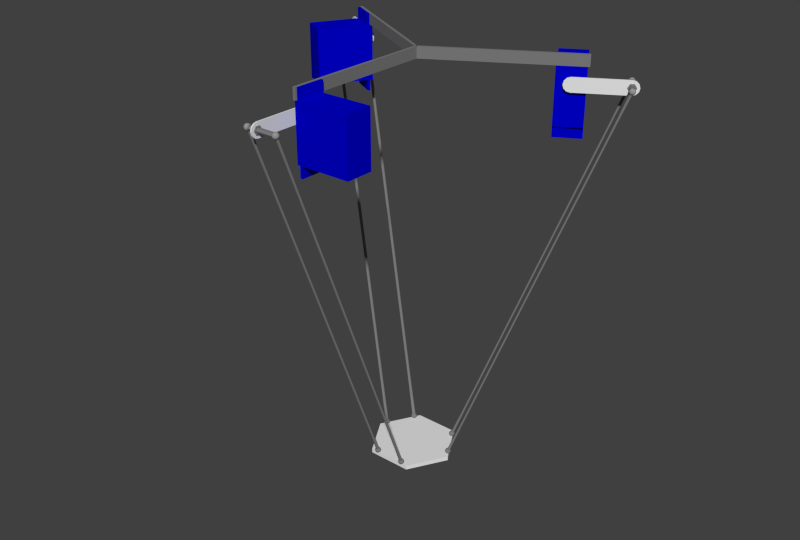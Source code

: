 # Source: DeltaRobotPOST_SimpleDeltaAnimation.blend  (saved by Blender 2.93.21; exported with 4.5.12 LTS)
import bpy
from mathutils import Matrix  # noqa: F401  (used for matrix-valued properties, if any)

bpy.ops.wm.read_factory_settings(use_empty=True)
scene = bpy.context.scene
scene.name = 'Scene'

# ---- collections
col_collection_1 = bpy.data.collections.new('Collection 1'); scene.collection.children.link(col_collection_1)
col_collection_2 = bpy.data.collections.new('Collection 2'); scene.collection.children.link(col_collection_2)

# ---- materials (node trees are filled in below, after node groups)
mat_metala = bpy.data.materials.new('metalA')
mat_metala.alpha_threshold = 0.0
mat_metala.use_transparent_shadow = False
mat_metala.diffuse_color = (0.2, 0.2, 0.2, 1.0)
mat_metala.roughness = 0.5
mat_metala.line_color = (0.0, 0.0, 0.0, 1.0)
mat_plastic = bpy.data.materials.new('plastic')
mat_plastic.alpha_threshold = 0.0
mat_plastic.use_transparent_shadow = False
mat_plastic.roughness = 0.5
mat_plastic.line_color = (0.0, 0.0, 0.0, 1.0)
mat_metalb = bpy.data.materials.new('metalB')
mat_metalb.alpha_threshold = 0.0
mat_metalb.use_transparent_shadow = False
mat_metalb.diffuse_color = (0.3, 0.3, 0.3, 1.0)
mat_metalb.roughness = 0.5
mat_metalb.line_color = (0.0, 0.0, 0.0, 1.0)
mat_servo_body = bpy.data.materials.new('servo_body')
mat_servo_body.alpha_threshold = 0.0
mat_servo_body.use_transparent_shadow = False
mat_servo_body.diffuse_color = (0.0, 0.0, 0.6, 1.0)
mat_servo_body.roughness = 0.5
mat_servo_body.line_color = (0.0, 0.0, 0.0, 1.0)

# ---- material node trees

# ---- world
world_world = bpy.data.worlds.new('World'); scene.world = world_world
world_world.color = (0.05088, 0.05088, 0.05088)
world_world.use_sun_shadow = False
world_world.sun_shadow_jitter_overblur = 0.0
world_world.cycles.sampling_method = 'MANUAL'
world_world.cycles.sample_map_resolution = 256

# ---- meshes
me_mesh_003 = bpy.data.meshes.new('Mesh.003')
me_mesh_003.from_pydata([(-0.5727, -5.089e-07, 0.15), (-0.4385, -4.987e-07, 0.06708), (-0.5312, 0.1276, 0.06708), (-0.6812, 0.07886, 0.06708), (-0.6812, -0.07886, 0.06708), (-0.5312, -0.1276, 0.06708), (-0.4641, 0.07886, -0.06708), (-0.6141, 0.1276, -0.06708), (-0.7069, -5.19e-07, -0.06708), (-0.6141, -0.1276, -0.06708), (-0.4641, -0.07886, -0.06708), (-0.5727, -5.089e-07, -0.15), (0.5589, -4.234e-07, 0.15), (0.693, -4.133e-07, 0.06708), (0.6003, 0.1276, 0.06708), (0.4503, 0.07886, 0.06708), (0.4503, -0.07886, 0.06708), (0.6003, -0.1276, 0.06708), (0.6674, 0.07886, -0.06708), (0.5174, 0.1276, -0.06708), (0.4247, -4.336e-07, -0.06708), (0.5174, -0.1276, -0.06708), (0.6674, -0.07886, -0.06708), (0.5589, -4.234e-07, -0.15), (-0.4804, 5.413, -14.21), (-0.507, 5.477, -14.19), (-0.5865, 5.495, -14.19), (-0.6396, 5.451, -14.21), (-0.613, 5.388, -14.23), (-0.5335, 5.369, -14.22), (-0.4928, 4.994, -13.06), (-0.5248, 5.033, -13.05), (-0.592, 5.035, -13.05), (-0.6272, 4.996, -13.06), (-0.5952, 4.957, -13.08), (-0.528, 4.956, -13.08), (-0.4928, 4.551, -11.91), (-0.5248, 4.591, -11.89), (-0.592, 4.592, -11.89), (-0.6272, 4.554, -11.91), (-0.5952, 4.514, -11.92), (-0.528, 4.513, -11.92), (-0.4928, 4.104, -10.74), (-0.5248, 4.144, -10.72), (-0.592, 4.145, -10.72), (-0.6272, 4.107, -10.74), (-0.5952, 4.067, -10.75), (-0.528, 4.066, -10.75), (-0.4928, 3.653, -9.558), (-0.5248, 3.693, -9.542), (-0.592, 3.694, -9.542), (-0.6272, 3.656, -9.557), (-0.5952, 3.616, -9.572), (-0.528, 3.615, -9.572), (-0.4928, 3.199, -8.37), (-0.5248, 3.238, -8.355), (-0.592, 3.24, -8.354), (-0.6272, 3.202, -8.369), (-0.5952, 3.162, -8.384), (-0.528, 3.161, -8.385), (-0.4928, 2.743, -7.176), (-0.5248, 2.782, -7.161), (-0.592, 2.783, -7.161), (-0.6272, 2.745, -7.175), (-0.5952, 2.706, -7.19), (-0.528, 2.704, -7.191), (-0.4928, 2.285, -5.979), (-0.5248, 2.324, -5.964), (-0.592, 2.325, -5.963), (-0.6272, 2.287, -5.978), (-0.5952, 2.248, -5.993), (-0.528, 2.246, -5.993), (-0.4928, 1.826, -4.779), (-0.5248, 1.865, -4.764), (-0.592, 1.867, -4.763), (-0.6272, 1.828, -4.778), (-0.5952, 1.789, -4.793), (-0.528, 1.788, -4.794), (-0.4928, 1.367, -3.579), (-0.5248, 1.407, -3.564), (-0.592, 1.408, -3.564), (-0.6272, 1.37, -3.578), (-0.5952, 1.33, -3.593), (-0.528, 1.329, -3.594), (-0.4928, 0.9093, -2.382), (-0.5248, 0.9487, -2.367), (-0.592, 0.9499, -2.366), (-0.6272, 0.9118, -2.381), (-0.5952, 0.8723, -2.396), (-0.528, 0.8711, -2.396), (-0.4928, 0.4528, -1.188), (-0.5248, 0.4923, -1.173), (-0.592, 0.4935, -1.173), (-0.6272, 0.4554, -1.187), (-0.5952, 0.4159, -1.202), (-0.528, 0.4147, -1.203), (-0.4797, 0.01521, -0.001555), (-0.5292, 0.06235, 0.01662), (-0.6095, 0.04715, 0.01818), (-0.6403, -0.01521, 0.001555), (-0.5908, -0.06235, -0.01662), (-0.5105, -0.04715, -0.01818), (0.4797, 0.01521, -0.001555), (0.5292, 0.06235, 0.01662), (0.6095, 0.04715, 0.01818), (0.6403, -0.01521, 0.001555), (0.5908, -0.06235, -0.01662), (0.5105, -0.04715, -0.01818), (0.4928, 0.4528, -1.188), (0.5248, 0.4923, -1.173), (0.592, 0.4935, -1.173), (0.6272, 0.4554, -1.187), (0.5952, 0.4159, -1.202), (0.528, 0.4147, -1.203), (0.4928, 0.9093, -2.382), (0.5248, 0.9487, -2.367), (0.592, 0.9499, -2.366), (0.6272, 0.9118, -2.381), (0.5952, 0.8723, -2.396), (0.528, 0.8711, -2.396), (0.4928, 1.367, -3.579), (0.5248, 1.407, -3.564), (0.592, 1.408, -3.564), (0.6272, 1.37, -3.578), (0.5952, 1.33, -3.593), (0.528, 1.329, -3.594), (0.4928, 1.826, -4.779), (0.5248, 1.865, -4.764), (0.592, 1.867, -4.763), (0.6272, 1.828, -4.778), (0.5952, 1.789, -4.793), (0.528, 1.788, -4.794), (0.4928, 2.285, -5.979), (0.5248, 2.324, -5.964), (0.592, 2.325, -5.963), (0.6272, 2.287, -5.978), (0.5952, 2.248, -5.993), (0.528, 2.246, -5.993), (0.4928, 2.743, -7.176), (0.5248, 2.782, -7.161), (0.592, 2.783, -7.161), (0.6272, 2.745, -7.175), (0.5952, 2.706, -7.19), (0.528, 2.704, -7.191), (0.4928, 3.199, -8.37), (0.5248, 3.238, -8.355), (0.592, 3.24, -8.354), (0.6272, 3.202, -8.369), (0.5952, 3.162, -8.384), (0.528, 3.161, -8.385), (0.4928, 3.653, -9.558), (0.5248, 3.693, -9.542), (0.592, 3.694, -9.542), (0.6272, 3.656, -9.557), (0.5952, 3.616, -9.572), (0.528, 3.615, -9.572), (0.4928, 4.104, -10.74), (0.5248, 4.144, -10.72), (0.592, 4.145, -10.72), (0.6272, 4.107, -10.74), (0.5952, 4.067, -10.75), (0.528, 4.066, -10.75), (0.4928, 4.551, -11.91), (0.5248, 4.591, -11.89), (0.592, 4.592, -11.89), (0.6272, 4.554, -11.91), (0.5952, 4.514, -11.92), (0.528, 4.513, -11.92), (0.4928, 4.994, -13.06), (0.5248, 5.033, -13.05), (0.592, 5.035, -13.05), (0.6272, 4.996, -13.06), (0.5952, 4.957, -13.08), (0.528, 4.956, -13.08), (0.4804, 5.413, -14.21), (0.507, 5.477, -14.19), (0.5865, 5.495, -14.19), (0.6396, 5.451, -14.21), (0.613, 5.388, -14.23), (0.5335, 5.369, -14.22), (-0.56, 5.432, -14.06), (-0.4258, 5.432, -14.14), (-0.5185, 5.56, -14.14), (-0.6685, 5.511, -14.14), (-0.6685, 5.353, -14.14), (-0.5185, 5.305, -14.14), (-0.4515, 5.511, -14.27), (-0.6015, 5.56, -14.27), (-0.6942, 5.432, -14.27), (-0.6015, 5.305, -14.27), (-0.4515, 5.353, -14.27), (-0.56, 5.432, -14.36), (0.56, 5.432, -14.36), (0.6685, 5.353, -14.27), (0.5185, 5.305, -14.27), (0.4258, 5.432, -14.27), (0.5185, 5.56, -14.27), (0.6685, 5.511, -14.27), (0.6015, 5.305, -14.14), (0.4515, 5.353, -14.14), (0.4515, 5.511, -14.14), (0.6015, 5.56, -14.14), (0.6942, 5.432, -14.14), (0.56, 5.432, -14.06)], [], [(1, 2, 0), (2, 3, 0), (3, 4, 0), (4, 5, 0), (5, 1, 0), (6, 2, 1), (7, 3, 2), (8, 4, 3), (9, 5, 4), (10, 1, 5), (6, 7, 2), (7, 8, 3), (8, 9, 4), (9, 10, 5), (10, 6, 1), (11, 7, 6), (11, 8, 7), (11, 9, 8), (10, 11, 6), (11, 10, 9), (13, 14, 12), (14, 15, 12), (15, 16, 12), (16, 17, 12), (17, 13, 12), (18, 14, 13), (19, 15, 14), (20, 16, 15), (21, 17, 16), (22, 13, 17), (18, 19, 14), (19, 20, 15), (20, 21, 16), (21, 22, 17), (22, 18, 13), (23, 19, 18), (23, 20, 19), (23, 21, 20), (22, 23, 18), (23, 22, 21), (24, 30, 35, 29), (25, 31, 30, 24), (26, 32, 31, 25), (27, 33, 32, 26), (28, 34, 33, 27), (29, 35, 34, 28), (30, 36, 41, 35), (31, 37, 36, 30), (32, 38, 37, 31), (33, 39, 38, 32), (34, 40, 39, 33), (35, 41, 40, 34), (36, 42, 47, 41), (37, 43, 42, 36), (38, 44, 43, 37), (39, 45, 44, 38), (40, 46, 45, 39), (41, 47, 46, 40), (42, 48, 53, 47), (43, 49, 48, 42), (44, 50, 49, 43), (45, 51, 50, 44), (46, 52, 51, 45), (47, 53, 52, 46), (48, 54, 59, 53), (49, 55, 54, 48), (50, 56, 55, 49), (51, 57, 56, 50), (52, 58, 57, 51), (53, 59, 58, 52), (54, 60, 65, 59), (55, 61, 60, 54), (56, 62, 61, 55), (57, 63, 62, 56), (58, 64, 63, 57), (59, 65, 64, 58), (60, 66, 71, 65), (61, 67, 66, 60), (62, 68, 67, 61), (63, 69, 68, 62), (64, 70, 69, 63), (65, 71, 70, 64), (66, 72, 77, 71), (67, 73, 72, 66), (68, 74, 73, 67), (69, 75, 74, 68), (70, 76, 75, 69), (71, 77, 76, 70), (72, 78, 83, 77), (73, 79, 78, 72), (74, 80, 79, 73), (75, 81, 80, 74), (76, 82, 81, 75), (77, 83, 82, 76), (78, 84, 89, 83), (79, 85, 84, 78), (80, 86, 85, 79), (81, 87, 86, 80), (82, 88, 87, 81), (83, 89, 88, 82), (84, 90, 95, 89), (85, 91, 90, 84), (86, 92, 91, 85), (87, 93, 92, 86), (88, 94, 93, 87), (89, 95, 94, 88), (90, 96, 101, 95), (91, 97, 96, 90), (92, 98, 97, 91), (93, 99, 98, 92), (94, 100, 99, 93), (95, 101, 100, 94), (102, 108, 113, 107), (103, 109, 108, 102), (104, 110, 109, 103), (105, 111, 110, 104), (106, 112, 111, 105), (107, 113, 112, 106), (108, 114, 119, 113), (109, 115, 114, 108), (110, 116, 115, 109), (111, 117, 116, 110), (112, 118, 117, 111), (113, 119, 118, 112), (114, 120, 125, 119), (115, 121, 120, 114), (116, 122, 121, 115), (117, 123, 122, 116), (118, 124, 123, 117), (119, 125, 124, 118), (120, 126, 131, 125), (121, 127, 126, 120), (122, 128, 127, 121), (123, 129, 128, 122), (124, 130, 129, 123), (125, 131, 130, 124), (126, 132, 137, 131), (127, 133, 132, 126), (128, 134, 133, 127), (129, 135, 134, 128), (130, 136, 135, 129), (131, 137, 136, 130), (132, 138, 143, 137), (133, 139, 138, 132), (134, 140, 139, 133), (135, 141, 140, 134), (136, 142, 141, 135), (137, 143, 142, 136), (138, 144, 149, 143), (139, 145, 144, 138), (140, 146, 145, 139), (141, 147, 146, 140), (142, 148, 147, 141), (143, 149, 148, 142), (144, 150, 155, 149), (145, 151, 150, 144), (146, 152, 151, 145), (147, 153, 152, 146), (148, 154, 153, 147), (149, 155, 154, 148), (150, 156, 161, 155), (151, 157, 156, 150), (152, 158, 157, 151), (153, 159, 158, 152), (154, 160, 159, 153), (155, 161, 160, 154), (156, 162, 167, 161), (157, 163, 162, 156), (158, 164, 163, 157), (159, 165, 164, 158), (160, 166, 165, 159), (161, 167, 166, 160), (162, 168, 173, 167), (163, 169, 168, 162), (164, 170, 169, 163), (165, 171, 170, 164), (166, 172, 171, 165), (167, 173, 172, 166), (168, 174, 179, 173), (169, 175, 174, 168), (170, 176, 175, 169), (171, 177, 176, 170), (172, 178, 177, 171), (173, 179, 178, 172), (181, 182, 180), (182, 183, 180), (183, 184, 180), (184, 185, 180), (185, 181, 180), (186, 182, 181), (187, 183, 182), (188, 184, 183), (189, 185, 184), (190, 181, 185), (186, 187, 182), (187, 188, 183), (188, 189, 184), (189, 190, 185), (190, 186, 181), (191, 187, 186), (191, 188, 187), (191, 189, 188), (190, 191, 186), (191, 190, 189), (192, 193, 194), (193, 192, 197), (192, 194, 195), (192, 195, 196), (192, 196, 197), (193, 197, 202), (194, 193, 198), (195, 194, 199), (196, 195, 200), (197, 196, 201), (193, 202, 198), (194, 198, 199), (195, 199, 200), (196, 200, 201), (197, 201, 202), (198, 202, 203), (199, 198, 203), (200, 199, 203), (201, 200, 203), (202, 201, 203)])
me_mesh_003.polygons.foreach_set('material_index', [2, 2, 2, 2, 2, 2, 2, 2, 2, 2, 2, 2, 2, 2, 2, 2, 2, 2, 2, 2, 2, 2, 2, 2, 2, 2, 2, 2, 2, 2, 2, 2, 2, 2, 2, 2, 2, 2, 2, 2, 0, 0, 0, 0, 0, 0, 0, 0, 0, 0, 0, 0, 0, 0, 0, 0, 0, 0, 0, 0, 0, 0, 0, 0, 0, 0, 0, 0, 0, 0, 0, 0, 0, 0, 0, 0, 0, 0, 0, 0, 0, 0, 0, 0, 0, 0, 0, 0, 0, 0, 0, 0, 0, 0, 0, 0, 0, 0, 0, 0, 0, 0, 0, 0, 0, 0, 0, 0, 0, 0, 0, 0, 0, 0, 0, 0, 0, 0, 0, 0, 0, 0, 0, 0, 0, 0, 0, 0, 0, 0, 0, 0, 0, 0, 0, 0, 0, 0, 0, 0, 0, 0, 0, 0, 0, 0, 0, 0, 0, 0, 0, 0, 0, 0, 0, 0, 0, 0, 0, 0, 0, 0, 0, 0, 0, 0, 0, 0, 0, 0, 0, 0, 0, 0, 0, 0, 0, 0, 0, 0, 0, 0, 0, 0, 0, 0, 0, 0, 0, 0, 0, 0, 0, 0, 0, 0, 0, 0, 0, 0, 0, 0, 0, 0, 0, 0, 0, 0, 0, 0, 0, 0, 0, 0, 0, 0, 0, 0, 0, 0, 0, 0, 0, 0])
me_mesh_003.materials.append(mat_metala)
me_mesh_003.materials.append(mat_plastic)
me_mesh_003.materials.append(mat_metalb)
me_mesh_003.use_remesh_preserve_volume = False
me_mesh_003.use_remesh_preserve_attributes = False
me_mesh_003.use_mirror_vertex_groups = False
me_mesh_003.update()
me_mesh_002 = bpy.data.meshes.new('Mesh.002')
me_mesh_002.from_pydata([(-0.5727, -5.089e-07, 0.15), (-0.4385, -4.987e-07, 0.06708), (-0.5312, 0.1276, 0.06708), (-0.6812, 0.07886, 0.06708), (-0.6812, -0.07886, 0.06708), (-0.5312, -0.1276, 0.06708), (-0.4641, 0.07886, -0.06708), (-0.6141, 0.1276, -0.06708), (-0.7069, -5.19e-07, -0.06708), (-0.6141, -0.1276, -0.06708), (-0.4641, -0.07886, -0.06708), (-0.5727, -5.089e-07, -0.15), (0.5589, -4.234e-07, 0.15), (0.693, -4.133e-07, 0.06708), (0.6003, 0.1276, 0.06708), (0.4503, 0.07886, 0.06708), (0.4503, -0.07886, 0.06708), (0.6003, -0.1276, 0.06708), (0.6674, 0.07886, -0.06708), (0.5174, 0.1276, -0.06708), (0.4247, -4.336e-07, -0.06708), (0.5174, -0.1276, -0.06708), (0.6674, -0.07886, -0.06708), (0.5589, -4.234e-07, -0.15), (-0.4804, 5.413, -14.21), (-0.507, 5.477, -14.19), (-0.5865, 5.495, -14.19), (-0.6396, 5.451, -14.21), (-0.613, 5.388, -14.23), (-0.5335, 5.369, -14.22), (-0.4928, 4.994, -13.06), (-0.5248, 5.033, -13.05), (-0.592, 5.035, -13.05), (-0.6272, 4.996, -13.06), (-0.5952, 4.957, -13.08), (-0.528, 4.956, -13.08), (-0.4928, 4.551, -11.91), (-0.5248, 4.591, -11.89), (-0.592, 4.592, -11.89), (-0.6272, 4.554, -11.91), (-0.5952, 4.514, -11.92), (-0.528, 4.513, -11.92), (-0.4928, 4.104, -10.74), (-0.5248, 4.144, -10.72), (-0.592, 4.145, -10.72), (-0.6272, 4.107, -10.74), (-0.5952, 4.067, -10.75), (-0.528, 4.066, -10.75), (-0.4928, 3.653, -9.558), (-0.5248, 3.693, -9.542), (-0.592, 3.694, -9.542), (-0.6272, 3.656, -9.557), (-0.5952, 3.616, -9.572), (-0.528, 3.615, -9.572), (-0.4928, 3.199, -8.37), (-0.5248, 3.238, -8.355), (-0.592, 3.24, -8.354), (-0.6272, 3.202, -8.369), (-0.5952, 3.162, -8.384), (-0.528, 3.161, -8.385), (-0.4928, 2.743, -7.176), (-0.5248, 2.782, -7.161), (-0.592, 2.783, -7.161), (-0.6272, 2.745, -7.175), (-0.5952, 2.706, -7.19), (-0.528, 2.704, -7.191), (-0.4928, 2.285, -5.979), (-0.5248, 2.324, -5.964), (-0.592, 2.325, -5.963), (-0.6272, 2.287, -5.978), (-0.5952, 2.248, -5.993), (-0.528, 2.246, -5.993), (-0.4928, 1.826, -4.779), (-0.5248, 1.865, -4.764), (-0.592, 1.867, -4.763), (-0.6272, 1.828, -4.778), (-0.5952, 1.789, -4.793), (-0.528, 1.788, -4.794), (-0.4928, 1.367, -3.579), (-0.5248, 1.407, -3.564), (-0.592, 1.408, -3.564), (-0.6272, 1.37, -3.578), (-0.5952, 1.33, -3.593), (-0.528, 1.329, -3.594), (-0.4928, 0.9093, -2.382), (-0.5248, 0.9487, -2.367), (-0.592, 0.9499, -2.366), (-0.6272, 0.9118, -2.381), (-0.5952, 0.8723, -2.396), (-0.528, 0.8711, -2.396), (-0.4928, 0.4528, -1.188), (-0.5248, 0.4923, -1.173), (-0.592, 0.4935, -1.173), (-0.6272, 0.4554, -1.187), (-0.5952, 0.4159, -1.202), (-0.528, 0.4147, -1.203), (-0.4797, 0.01521, -0.001555), (-0.5292, 0.06235, 0.01662), (-0.6095, 0.04715, 0.01818), (-0.6403, -0.01521, 0.001555), (-0.5908, -0.06235, -0.01662), (-0.5105, -0.04715, -0.01818), (0.4797, 0.01521, -0.001555), (0.5292, 0.06235, 0.01662), (0.6095, 0.04715, 0.01818), (0.6403, -0.01521, 0.001555), (0.5908, -0.06235, -0.01662), (0.5105, -0.04715, -0.01818), (0.4928, 0.4528, -1.188), (0.5248, 0.4923, -1.173), (0.592, 0.4935, -1.173), (0.6272, 0.4554, -1.187), (0.5952, 0.4159, -1.202), (0.528, 0.4147, -1.203), (0.4928, 0.9093, -2.382), (0.5248, 0.9487, -2.367), (0.592, 0.9499, -2.366), (0.6272, 0.9118, -2.381), (0.5952, 0.8723, -2.396), (0.528, 0.8711, -2.396), (0.4928, 1.367, -3.579), (0.5248, 1.407, -3.564), (0.592, 1.408, -3.564), (0.6272, 1.37, -3.578), (0.5952, 1.33, -3.593), (0.528, 1.329, -3.594), (0.4928, 1.826, -4.779), (0.5248, 1.865, -4.764), (0.592, 1.867, -4.763), (0.6272, 1.828, -4.778), (0.5952, 1.789, -4.793), (0.528, 1.788, -4.794), (0.4928, 2.285, -5.979), (0.5248, 2.324, -5.964), (0.592, 2.325, -5.963), (0.6272, 2.287, -5.978), (0.5952, 2.248, -5.993), (0.528, 2.246, -5.993), (0.4928, 2.743, -7.176), (0.5248, 2.782, -7.161), (0.592, 2.783, -7.161), (0.6272, 2.745, -7.175), (0.5952, 2.706, -7.19), (0.528, 2.704, -7.191), (0.4928, 3.199, -8.37), (0.5248, 3.238, -8.355), (0.592, 3.24, -8.354), (0.6272, 3.202, -8.369), (0.5952, 3.162, -8.384), (0.528, 3.161, -8.385), (0.4928, 3.653, -9.558), (0.5248, 3.693, -9.542), (0.592, 3.694, -9.542), (0.6272, 3.656, -9.557), (0.5952, 3.616, -9.572), (0.528, 3.615, -9.572), (0.4928, 4.104, -10.74), (0.5248, 4.144, -10.72), (0.592, 4.145, -10.72), (0.6272, 4.107, -10.74), (0.5952, 4.067, -10.75), (0.528, 4.066, -10.75), (0.4928, 4.551, -11.91), (0.5248, 4.591, -11.89), (0.592, 4.592, -11.89), (0.6272, 4.554, -11.91), (0.5952, 4.514, -11.92), (0.528, 4.513, -11.92), (0.4928, 4.994, -13.06), (0.5248, 5.033, -13.05), (0.592, 5.035, -13.05), (0.6272, 4.996, -13.06), (0.5952, 4.957, -13.08), (0.528, 4.956, -13.08), (0.4804, 5.413, -14.21), (0.507, 5.477, -14.19), (0.5865, 5.495, -14.19), (0.6396, 5.451, -14.21), (0.613, 5.388, -14.23), (0.5335, 5.369, -14.22), (-0.56, 5.432, -14.06), (-0.4258, 5.432, -14.14), (-0.5185, 5.56, -14.14), (-0.6685, 5.511, -14.14), (-0.6685, 5.353, -14.14), (-0.5185, 5.305, -14.14), (-0.4515, 5.511, -14.27), (-0.6015, 5.56, -14.27), (-0.6942, 5.432, -14.27), (-0.6015, 5.305, -14.27), (-0.4515, 5.353, -14.27), (-0.56, 5.432, -14.36), (0.56, 5.432, -14.36), (0.6685, 5.353, -14.27), (0.5185, 5.305, -14.27), (0.4258, 5.432, -14.27), (0.5185, 5.56, -14.27), (0.6685, 5.511, -14.27), (0.6015, 5.305, -14.14), (0.4515, 5.353, -14.14), (0.4515, 5.511, -14.14), (0.6015, 5.56, -14.14), (0.6942, 5.432, -14.14), (0.56, 5.432, -14.06)], [], [(1, 2, 0), (2, 3, 0), (3, 4, 0), (4, 5, 0), (5, 1, 0), (6, 2, 1), (7, 3, 2), (8, 4, 3), (9, 5, 4), (10, 1, 5), (6, 7, 2), (7, 8, 3), (8, 9, 4), (9, 10, 5), (10, 6, 1), (11, 7, 6), (11, 8, 7), (11, 9, 8), (10, 11, 6), (11, 10, 9), (13, 14, 12), (14, 15, 12), (15, 16, 12), (16, 17, 12), (17, 13, 12), (18, 14, 13), (19, 15, 14), (20, 16, 15), (21, 17, 16), (22, 13, 17), (18, 19, 14), (19, 20, 15), (20, 21, 16), (21, 22, 17), (22, 18, 13), (23, 19, 18), (23, 20, 19), (23, 21, 20), (22, 23, 18), (23, 22, 21), (24, 30, 35, 29), (25, 31, 30, 24), (26, 32, 31, 25), (27, 33, 32, 26), (28, 34, 33, 27), (29, 35, 34, 28), (30, 36, 41, 35), (31, 37, 36, 30), (32, 38, 37, 31), (33, 39, 38, 32), (34, 40, 39, 33), (35, 41, 40, 34), (36, 42, 47, 41), (37, 43, 42, 36), (38, 44, 43, 37), (39, 45, 44, 38), (40, 46, 45, 39), (41, 47, 46, 40), (42, 48, 53, 47), (43, 49, 48, 42), (44, 50, 49, 43), (45, 51, 50, 44), (46, 52, 51, 45), (47, 53, 52, 46), (48, 54, 59, 53), (49, 55, 54, 48), (50, 56, 55, 49), (51, 57, 56, 50), (52, 58, 57, 51), (53, 59, 58, 52), (54, 60, 65, 59), (55, 61, 60, 54), (56, 62, 61, 55), (57, 63, 62, 56), (58, 64, 63, 57), (59, 65, 64, 58), (60, 66, 71, 65), (61, 67, 66, 60), (62, 68, 67, 61), (63, 69, 68, 62), (64, 70, 69, 63), (65, 71, 70, 64), (66, 72, 77, 71), (67, 73, 72, 66), (68, 74, 73, 67), (69, 75, 74, 68), (70, 76, 75, 69), (71, 77, 76, 70), (72, 78, 83, 77), (73, 79, 78, 72), (74, 80, 79, 73), (75, 81, 80, 74), (76, 82, 81, 75), (77, 83, 82, 76), (78, 84, 89, 83), (79, 85, 84, 78), (80, 86, 85, 79), (81, 87, 86, 80), (82, 88, 87, 81), (83, 89, 88, 82), (84, 90, 95, 89), (85, 91, 90, 84), (86, 92, 91, 85), (87, 93, 92, 86), (88, 94, 93, 87), (89, 95, 94, 88), (90, 96, 101, 95), (91, 97, 96, 90), (92, 98, 97, 91), (93, 99, 98, 92), (94, 100, 99, 93), (95, 101, 100, 94), (102, 108, 113, 107), (103, 109, 108, 102), (104, 110, 109, 103), (105, 111, 110, 104), (106, 112, 111, 105), (107, 113, 112, 106), (108, 114, 119, 113), (109, 115, 114, 108), (110, 116, 115, 109), (111, 117, 116, 110), (112, 118, 117, 111), (113, 119, 118, 112), (114, 120, 125, 119), (115, 121, 120, 114), (116, 122, 121, 115), (117, 123, 122, 116), (118, 124, 123, 117), (119, 125, 124, 118), (120, 126, 131, 125), (121, 127, 126, 120), (122, 128, 127, 121), (123, 129, 128, 122), (124, 130, 129, 123), (125, 131, 130, 124), (126, 132, 137, 131), (127, 133, 132, 126), (128, 134, 133, 127), (129, 135, 134, 128), (130, 136, 135, 129), (131, 137, 136, 130), (132, 138, 143, 137), (133, 139, 138, 132), (134, 140, 139, 133), (135, 141, 140, 134), (136, 142, 141, 135), (137, 143, 142, 136), (138, 144, 149, 143), (139, 145, 144, 138), (140, 146, 145, 139), (141, 147, 146, 140), (142, 148, 147, 141), (143, 149, 148, 142), (144, 150, 155, 149), (145, 151, 150, 144), (146, 152, 151, 145), (147, 153, 152, 146), (148, 154, 153, 147), (149, 155, 154, 148), (150, 156, 161, 155), (151, 157, 156, 150), (152, 158, 157, 151), (153, 159, 158, 152), (154, 160, 159, 153), (155, 161, 160, 154), (156, 162, 167, 161), (157, 163, 162, 156), (158, 164, 163, 157), (159, 165, 164, 158), (160, 166, 165, 159), (161, 167, 166, 160), (162, 168, 173, 167), (163, 169, 168, 162), (164, 170, 169, 163), (165, 171, 170, 164), (166, 172, 171, 165), (167, 173, 172, 166), (168, 174, 179, 173), (169, 175, 174, 168), (170, 176, 175, 169), (171, 177, 176, 170), (172, 178, 177, 171), (173, 179, 178, 172), (181, 182, 180), (182, 183, 180), (183, 184, 180), (184, 185, 180), (185, 181, 180), (186, 182, 181), (187, 183, 182), (188, 184, 183), (189, 185, 184), (190, 181, 185), (186, 187, 182), (187, 188, 183), (188, 189, 184), (189, 190, 185), (190, 186, 181), (191, 187, 186), (191, 188, 187), (191, 189, 188), (190, 191, 186), (191, 190, 189), (192, 193, 194), (193, 192, 197), (192, 194, 195), (192, 195, 196), (192, 196, 197), (193, 197, 202), (194, 193, 198), (195, 194, 199), (196, 195, 200), (197, 196, 201), (193, 202, 198), (194, 198, 199), (195, 199, 200), (196, 200, 201), (197, 201, 202), (198, 202, 203), (199, 198, 203), (200, 199, 203), (201, 200, 203), (202, 201, 203)])
me_mesh_002.polygons.foreach_set('material_index', [2, 2, 2, 2, 2, 2, 2, 2, 2, 2, 2, 2, 2, 2, 2, 2, 2, 2, 2, 2, 2, 2, 2, 2, 2, 2, 2, 2, 2, 2, 2, 2, 2, 2, 2, 2, 2, 2, 2, 2, 0, 0, 0, 0, 0, 0, 0, 0, 0, 0, 0, 0, 0, 0, 0, 0, 0, 0, 0, 0, 0, 0, 0, 0, 0, 0, 0, 0, 0, 0, 0, 0, 0, 0, 0, 0, 0, 0, 0, 0, 0, 0, 0, 0, 0, 0, 0, 0, 0, 0, 0, 0, 0, 0, 0, 0, 0, 0, 0, 0, 0, 0, 0, 0, 0, 0, 0, 0, 0, 0, 0, 0, 0, 0, 0, 0, 0, 0, 0, 0, 0, 0, 0, 0, 0, 0, 0, 0, 0, 0, 0, 0, 0, 0, 0, 0, 0, 0, 0, 0, 0, 0, 0, 0, 0, 0, 0, 0, 0, 0, 0, 0, 0, 0, 0, 0, 0, 0, 0, 0, 0, 0, 0, 0, 0, 0, 0, 0, 0, 0, 0, 0, 0, 0, 0, 0, 0, 0, 0, 0, 0, 0, 0, 0, 0, 0, 0, 0, 0, 0, 0, 0, 0, 0, 0, 0, 0, 0, 0, 0, 0, 0, 0, 0, 0, 0, 0, 0, 0, 0, 0, 0, 0, 0, 0, 0, 0, 0, 0, 0, 0, 0, 0, 0])
me_mesh_002.materials.append(mat_metala)
me_mesh_002.materials.append(mat_plastic)
me_mesh_002.materials.append(mat_metalb)
me_mesh_002.use_remesh_preserve_volume = False
me_mesh_002.use_remesh_preserve_attributes = False
me_mesh_002.use_mirror_vertex_groups = False
me_mesh_002.update()
me_circle_006 = bpy.data.meshes.new('Circle.006')
me_circle_006.from_pydata([(7.0, -0.1, 1.584e-07), (7.3, -0.1, 0.5196), (7.9, -0.1, 0.5196), (8.2, -0.1, 1.148e-07), (7.9, -0.1, -0.5196), (7.3, -0.1, -0.5196), (7.0, 0.1, 1.79e-07), (7.3, 0.1, 0.5196), (7.9, 0.1, 0.5196), (8.2, 0.1, 1.355e-07), (7.9, 0.1, -0.5196), (7.3, 0.1, -0.5196), (7.0, -0.3, 1.584e-07), (7.3, -0.3, 0.5196), (7.9, -0.3, 0.5196), (8.2, -0.3, 1.148e-07), (7.9, -0.3, -0.5196), (7.3, -0.3, -0.5196), (1.192e-07, 1.788e-07, 1.0), (-0.5, 1.788e-07, 0.866), (-0.866, 1.192e-07, 0.5), (-1.0, 8.941e-08, -2.98e-08), (-0.866, 5.96e-08, -0.5), (-0.5, 0.0, -0.866), (-1.192e-07, 0.0, -1.0), (7.6, 1.788e-07, 1.0), (7.6, 0.0, -1.0), (8.1, 0.0, -0.866), (8.466, 5.96e-08, -0.5), (8.6, 8.941e-08, -4.545e-07), (8.466, 1.192e-07, 0.5), (8.1, 1.192e-07, 0.866), (1.192e-07, -0.2, 1.0), (-0.5, -0.2, 0.866), (-0.866, -0.2, 0.5), (-1.0, -0.2, -2.98e-08), (-0.866, -0.2, -0.5), (-0.5, -0.2, -0.866), (-1.192e-07, -0.2, -1.0), (7.6, -0.2, 1.0), (7.6, -0.2, -1.0), (8.1, -0.2, -0.866), (8.466, -0.2, -0.5), (8.6, -0.2, -4.545e-07), (8.466, -0.2, 0.5), (8.1, -0.2, 0.866), (7.24, -0.3, 1.291e-07), (7.42, -0.3, 0.3118), (7.78, -0.3, 0.3118), (7.96, -0.3, 1.03e-07), (7.78, -0.3, -0.3118), (7.42, -0.3, -0.3118), (7.24, 0.1, 1.443e-07), (7.42, 0.1, 0.3118), (7.78, 0.1, 0.3118), (7.96, 0.1, 1.182e-07), (7.78, 0.1, -0.3118), (7.42, 0.1, -0.3118), (7.24, -1.697, 1.291e-07), (7.42, -1.697, 0.3118), (7.78, -1.697, 0.3118), (7.96, -1.697, 1.03e-07), (7.78, -1.697, -0.3118), (7.42, -1.697, -0.3118), (7.24, 2.83, 1.443e-07), (7.42, 2.83, 0.3118), (7.78, 2.83, 0.3118), (7.96, 2.83, 1.182e-07), (7.78, 2.83, -0.3118), (7.42, 2.83, -0.3118)], [], [(4, 3, 15, 16), (7, 8, 54, 53), (3, 4, 10, 9), (2, 3, 9, 8), (1, 2, 8, 7), (5, 0, 6, 11), (0, 1, 7, 6), (4, 5, 11, 10), (17, 16, 50, 51), (3, 2, 14, 15), (2, 1, 13, 14), (0, 5, 17, 12), (1, 0, 12, 13), (5, 4, 16, 17), (19, 18, 25, 31, 30, 29, 28, 27, 26, 24, 23, 22, 21, 20), (33, 34, 35, 36, 37, 38, 40, 41, 42, 43, 44, 45, 39, 32), (31, 25, 39, 45), (26, 27, 41, 40), (19, 20, 34, 33), (30, 31, 45, 44), (23, 24, 38, 37), (18, 19, 33, 32), (29, 30, 44, 43), (22, 23, 37, 36), (24, 26, 40, 38), (28, 29, 43, 42), (21, 22, 36, 35), (25, 18, 32, 39), (27, 28, 42, 41), (20, 21, 35, 34), (16, 15, 49, 50), (15, 14, 48, 49), (14, 13, 47, 48), (12, 17, 51, 46), (13, 12, 46, 47), (11, 6, 52, 57), (6, 7, 53, 52), (10, 11, 57, 56), (9, 10, 56, 55), (8, 9, 55, 54), (48, 47, 59, 60), (46, 51, 63, 58), (47, 46, 58, 59), (51, 50, 62, 63), (50, 49, 61, 62), (49, 48, 60, 61), (56, 57, 69, 68), (55, 56, 68, 67), (54, 55, 67, 66), (53, 54, 66, 65), (57, 52, 64, 69), (52, 53, 65, 64)])
me_circle_006.polygons.foreach_set('material_index', [1, 1, 1, 1, 1, 1, 1, 1, 1, 1, 1, 1, 1, 1, 0, 0, 0, 0, 0, 0, 0, 0, 0, 0, 0, 0, 0, 0, 0, 0, 1, 1, 1, 1, 1, 1, 1, 1, 1, 1, 1, 1, 1, 1, 1, 1, 1, 1, 1, 1, 1, 1])
me_circle_006.materials.append(mat_plastic)
me_circle_006.materials.append(mat_metala)
me_circle_006.materials.append(mat_metalb)
me_circle_006.use_remesh_preserve_volume = False
me_circle_006.use_remesh_preserve_attributes = False
me_circle_006.use_mirror_vertex_groups = False
me_circle_006.update()
me_circle_005 = bpy.data.meshes.new('Circle.005')
me_circle_005.from_pydata([(7.0, -0.1, 1.584e-07), (7.3, -0.1, 0.5196), (7.9, -0.1, 0.5196), (8.2, -0.1, 1.148e-07), (7.9, -0.1, -0.5196), (7.3, -0.1, -0.5196), (7.0, 0.1, 1.79e-07), (7.3, 0.1, 0.5196), (7.9, 0.1, 0.5196), (8.2, 0.1, 1.355e-07), (7.9, 0.1, -0.5196), (7.3, 0.1, -0.5196), (7.0, -0.3, 1.584e-07), (7.3, -0.3, 0.5196), (7.9, -0.3, 0.5196), (8.2, -0.3, 1.148e-07), (7.9, -0.3, -0.5196), (7.3, -0.3, -0.5196), (1.192e-07, 1.788e-07, 1.0), (-0.5, 1.788e-07, 0.866), (-0.866, 1.192e-07, 0.5), (-1.0, 8.941e-08, -2.98e-08), (-0.866, 5.96e-08, -0.5), (-0.5, 0.0, -0.866), (-1.192e-07, 0.0, -1.0), (7.6, 1.788e-07, 1.0), (7.6, 0.0, -1.0), (8.1, 0.0, -0.866), (8.466, 5.96e-08, -0.5), (8.6, 8.941e-08, -4.545e-07), (8.466, 1.192e-07, 0.5), (8.1, 1.192e-07, 0.866), (1.192e-07, -0.2, 1.0), (-0.5, -0.2, 0.866), (-0.866, -0.2, 0.5), (-1.0, -0.2, -2.98e-08), (-0.866, -0.2, -0.5), (-0.5, -0.2, -0.866), (-1.192e-07, -0.2, -1.0), (7.6, -0.2, 1.0), (7.6, -0.2, -1.0), (8.1, -0.2, -0.866), (8.466, -0.2, -0.5), (8.6, -0.2, -4.545e-07), (8.466, -0.2, 0.5), (8.1, -0.2, 0.866), (7.24, -0.3, 1.291e-07), (7.42, -0.3, 0.3118), (7.78, -0.3, 0.3118), (7.96, -0.3, 1.03e-07), (7.78, -0.3, -0.3118), (7.42, -0.3, -0.3118), (7.24, 0.1, 1.443e-07), (7.42, 0.1, 0.3118), (7.78, 0.1, 0.3118), (7.96, 0.1, 1.182e-07), (7.78, 0.1, -0.3118), (7.42, 0.1, -0.3118), (7.24, -1.697, 1.291e-07), (7.42, -1.697, 0.3118), (7.78, -1.697, 0.3118), (7.96, -1.697, 1.03e-07), (7.78, -1.697, -0.3118), (7.42, -1.697, -0.3118), (7.24, 2.83, 1.443e-07), (7.42, 2.83, 0.3118), (7.78, 2.83, 0.3118), (7.96, 2.83, 1.182e-07), (7.78, 2.83, -0.3118), (7.42, 2.83, -0.3118)], [], [(4, 3, 15, 16), (7, 8, 54, 53), (3, 4, 10, 9), (2, 3, 9, 8), (1, 2, 8, 7), (5, 0, 6, 11), (0, 1, 7, 6), (4, 5, 11, 10), (17, 16, 50, 51), (3, 2, 14, 15), (2, 1, 13, 14), (0, 5, 17, 12), (1, 0, 12, 13), (5, 4, 16, 17), (19, 18, 25, 31, 30, 29, 28, 27, 26, 24, 23, 22, 21, 20), (33, 34, 35, 36, 37, 38, 40, 41, 42, 43, 44, 45, 39, 32), (31, 25, 39, 45), (26, 27, 41, 40), (19, 20, 34, 33), (30, 31, 45, 44), (23, 24, 38, 37), (18, 19, 33, 32), (29, 30, 44, 43), (22, 23, 37, 36), (24, 26, 40, 38), (28, 29, 43, 42), (21, 22, 36, 35), (25, 18, 32, 39), (27, 28, 42, 41), (20, 21, 35, 34), (16, 15, 49, 50), (15, 14, 48, 49), (14, 13, 47, 48), (12, 17, 51, 46), (13, 12, 46, 47), (11, 6, 52, 57), (6, 7, 53, 52), (10, 11, 57, 56), (9, 10, 56, 55), (8, 9, 55, 54), (48, 47, 59, 60), (46, 51, 63, 58), (47, 46, 58, 59), (51, 50, 62, 63), (50, 49, 61, 62), (49, 48, 60, 61), (56, 57, 69, 68), (55, 56, 68, 67), (54, 55, 67, 66), (53, 54, 66, 65), (57, 52, 64, 69), (52, 53, 65, 64)])
me_circle_005.polygons.foreach_set('material_index', [1, 1, 1, 1, 1, 1, 1, 1, 1, 1, 1, 1, 1, 1, 0, 0, 0, 0, 0, 0, 0, 0, 0, 0, 0, 0, 0, 0, 0, 0, 1, 1, 1, 1, 1, 1, 1, 1, 1, 1, 1, 1, 1, 1, 1, 1, 1, 1, 1, 1, 1, 1])
me_circle_005.materials.append(mat_plastic)
me_circle_005.materials.append(mat_metala)
me_circle_005.materials.append(mat_metalb)
me_circle_005.use_remesh_preserve_volume = False
me_circle_005.use_remesh_preserve_attributes = False
me_circle_005.use_mirror_vertex_groups = False
me_circle_005.update()
me_mesh_005 = bpy.data.meshes.new('Mesh.005')
me_mesh_005.from_pydata([(-0.5727, -5.089e-07, 0.15), (-0.4385, -4.987e-07, 0.06708), (-0.5312, 0.1276, 0.06708), (-0.6812, 0.07886, 0.06708), (-0.6812, -0.07886, 0.06708), (-0.5312, -0.1276, 0.06708), (-0.4641, 0.07886, -0.06708), (-0.6141, 0.1276, -0.06708), (-0.7069, -5.19e-07, -0.06708), (-0.6141, -0.1276, -0.06708), (-0.4641, -0.07886, -0.06708), (-0.5727, -5.089e-07, -0.15), (0.5589, -4.234e-07, 0.15), (0.693, -4.133e-07, 0.06708), (0.6003, 0.1276, 0.06708), (0.4503, 0.07886, 0.06708), (0.4503, -0.07886, 0.06708), (0.6003, -0.1276, 0.06708), (0.6674, 0.07886, -0.06708), (0.5174, 0.1276, -0.06708), (0.4247, -4.336e-07, -0.06708), (0.5174, -0.1276, -0.06708), (0.6674, -0.07886, -0.06708), (0.5589, -4.234e-07, -0.15), (-0.4804, 5.413, -14.21), (-0.507, 5.477, -14.19), (-0.5865, 5.495, -14.19), (-0.6396, 5.451, -14.21), (-0.613, 5.388, -14.23), (-0.5335, 5.369, -14.22), (-0.4928, 4.994, -13.06), (-0.5248, 5.033, -13.05), (-0.592, 5.035, -13.05), (-0.6272, 4.996, -13.06), (-0.5952, 4.957, -13.08), (-0.528, 4.956, -13.08), (-0.4928, 4.551, -11.91), (-0.5248, 4.591, -11.89), (-0.592, 4.592, -11.89), (-0.6272, 4.554, -11.91), (-0.5952, 4.514, -11.92), (-0.528, 4.513, -11.92), (-0.4928, 4.104, -10.74), (-0.5248, 4.144, -10.72), (-0.592, 4.145, -10.72), (-0.6272, 4.107, -10.74), (-0.5952, 4.067, -10.75), (-0.528, 4.066, -10.75), (-0.4928, 3.653, -9.558), (-0.5248, 3.693, -9.542), (-0.592, 3.694, -9.542), (-0.6272, 3.656, -9.557), (-0.5952, 3.616, -9.572), (-0.528, 3.615, -9.572), (-0.4928, 3.199, -8.37), (-0.5248, 3.238, -8.355), (-0.592, 3.24, -8.354), (-0.6272, 3.202, -8.369), (-0.5952, 3.162, -8.384), (-0.528, 3.161, -8.385), (-0.4928, 2.743, -7.176), (-0.5248, 2.782, -7.161), (-0.592, 2.783, -7.161), (-0.6272, 2.745, -7.175), (-0.5952, 2.706, -7.19), (-0.528, 2.704, -7.191), (-0.4928, 2.285, -5.979), (-0.5248, 2.324, -5.964), (-0.592, 2.325, -5.963), (-0.6272, 2.287, -5.978), (-0.5952, 2.248, -5.993), (-0.528, 2.246, -5.993), (-0.4928, 1.826, -4.779), (-0.5248, 1.865, -4.764), (-0.592, 1.867, -4.763), (-0.6272, 1.828, -4.778), (-0.5952, 1.789, -4.793), (-0.528, 1.788, -4.794), (-0.4928, 1.367, -3.579), (-0.5248, 1.407, -3.564), (-0.592, 1.408, -3.564), (-0.6272, 1.37, -3.578), (-0.5952, 1.33, -3.593), (-0.528, 1.329, -3.594), (-0.4928, 0.9093, -2.382), (-0.5248, 0.9487, -2.367), (-0.592, 0.9499, -2.366), (-0.6272, 0.9118, -2.381), (-0.5952, 0.8723, -2.396), (-0.528, 0.8711, -2.396), (-0.4928, 0.4528, -1.188), (-0.5248, 0.4923, -1.173), (-0.592, 0.4935, -1.173), (-0.6272, 0.4554, -1.187), (-0.5952, 0.4159, -1.202), (-0.528, 0.4147, -1.203), (-0.4797, 0.01521, -0.001555), (-0.5292, 0.06235, 0.01662), (-0.6095, 0.04715, 0.01818), (-0.6403, -0.01521, 0.001555), (-0.5908, -0.06235, -0.01662), (-0.5105, -0.04715, -0.01818), (0.4797, 0.01521, -0.001555), (0.5292, 0.06235, 0.01662), (0.6095, 0.04715, 0.01818), (0.6403, -0.01521, 0.001555), (0.5908, -0.06235, -0.01662), (0.5105, -0.04715, -0.01818), (0.4928, 0.4528, -1.188), (0.5248, 0.4923, -1.173), (0.592, 0.4935, -1.173), (0.6272, 0.4554, -1.187), (0.5952, 0.4159, -1.202), (0.528, 0.4147, -1.203), (0.4928, 0.9093, -2.382), (0.5248, 0.9487, -2.367), (0.592, 0.9499, -2.366), (0.6272, 0.9118, -2.381), (0.5952, 0.8723, -2.396), (0.528, 0.8711, -2.396), (0.4928, 1.367, -3.579), (0.5248, 1.407, -3.564), (0.592, 1.408, -3.564), (0.6272, 1.37, -3.578), (0.5952, 1.33, -3.593), (0.528, 1.329, -3.594), (0.4928, 1.826, -4.779), (0.5248, 1.865, -4.764), (0.592, 1.867, -4.763), (0.6272, 1.828, -4.778), (0.5952, 1.789, -4.793), (0.528, 1.788, -4.794), (0.4928, 2.285, -5.979), (0.5248, 2.324, -5.964), (0.592, 2.325, -5.963), (0.6272, 2.287, -5.978), (0.5952, 2.248, -5.993), (0.528, 2.246, -5.993), (0.4928, 2.743, -7.176), (0.5248, 2.782, -7.161), (0.592, 2.783, -7.161), (0.6272, 2.745, -7.175), (0.5952, 2.706, -7.19), (0.528, 2.704, -7.191), (0.4928, 3.199, -8.37), (0.5248, 3.238, -8.355), (0.592, 3.24, -8.354), (0.6272, 3.202, -8.369), (0.5952, 3.162, -8.384), (0.528, 3.161, -8.385), (0.4928, 3.653, -9.558), (0.5248, 3.693, -9.542), (0.592, 3.694, -9.542), (0.6272, 3.656, -9.557), (0.5952, 3.616, -9.572), (0.528, 3.615, -9.572), (0.4928, 4.104, -10.74), (0.5248, 4.144, -10.72), (0.592, 4.145, -10.72), (0.6272, 4.107, -10.74), (0.5952, 4.067, -10.75), (0.528, 4.066, -10.75), (0.4928, 4.551, -11.91), (0.5248, 4.591, -11.89), (0.592, 4.592, -11.89), (0.6272, 4.554, -11.91), (0.5952, 4.514, -11.92), (0.528, 4.513, -11.92), (0.4928, 4.994, -13.06), (0.5248, 5.033, -13.05), (0.592, 5.035, -13.05), (0.6272, 4.996, -13.06), (0.5952, 4.957, -13.08), (0.528, 4.956, -13.08), (0.4804, 5.413, -14.21), (0.507, 5.477, -14.19), (0.5865, 5.495, -14.19), (0.6396, 5.451, -14.21), (0.613, 5.388, -14.23), (0.5335, 5.369, -14.22), (-0.56, 5.432, -14.06), (-0.4258, 5.432, -14.14), (-0.5185, 5.56, -14.14), (-0.6685, 5.511, -14.14), (-0.6685, 5.353, -14.14), (-0.5185, 5.305, -14.14), (-0.4515, 5.511, -14.27), (-0.6015, 5.56, -14.27), (-0.6942, 5.432, -14.27), (-0.6015, 5.305, -14.27), (-0.4515, 5.353, -14.27), (-0.56, 5.432, -14.36), (0.56, 5.432, -14.36), (0.6685, 5.353, -14.27), (0.5185, 5.305, -14.27), (0.4258, 5.432, -14.27), (0.5185, 5.56, -14.27), (0.6685, 5.511, -14.27), (0.6015, 5.305, -14.14), (0.4515, 5.353, -14.14), (0.4515, 5.511, -14.14), (0.6015, 5.56, -14.14), (0.6942, 5.432, -14.14), (0.56, 5.432, -14.06)], [], [(1, 2, 0), (2, 3, 0), (3, 4, 0), (4, 5, 0), (5, 1, 0), (6, 2, 1), (7, 3, 2), (8, 4, 3), (9, 5, 4), (10, 1, 5), (6, 7, 2), (7, 8, 3), (8, 9, 4), (9, 10, 5), (10, 6, 1), (11, 7, 6), (11, 8, 7), (11, 9, 8), (10, 11, 6), (11, 10, 9), (13, 14, 12), (14, 15, 12), (15, 16, 12), (16, 17, 12), (17, 13, 12), (18, 14, 13), (19, 15, 14), (20, 16, 15), (21, 17, 16), (22, 13, 17), (18, 19, 14), (19, 20, 15), (20, 21, 16), (21, 22, 17), (22, 18, 13), (23, 19, 18), (23, 20, 19), (23, 21, 20), (22, 23, 18), (23, 22, 21), (24, 30, 35, 29), (25, 31, 30, 24), (26, 32, 31, 25), (27, 33, 32, 26), (28, 34, 33, 27), (29, 35, 34, 28), (30, 36, 41, 35), (31, 37, 36, 30), (32, 38, 37, 31), (33, 39, 38, 32), (34, 40, 39, 33), (35, 41, 40, 34), (36, 42, 47, 41), (37, 43, 42, 36), (38, 44, 43, 37), (39, 45, 44, 38), (40, 46, 45, 39), (41, 47, 46, 40), (42, 48, 53, 47), (43, 49, 48, 42), (44, 50, 49, 43), (45, 51, 50, 44), (46, 52, 51, 45), (47, 53, 52, 46), (48, 54, 59, 53), (49, 55, 54, 48), (50, 56, 55, 49), (51, 57, 56, 50), (52, 58, 57, 51), (53, 59, 58, 52), (54, 60, 65, 59), (55, 61, 60, 54), (56, 62, 61, 55), (57, 63, 62, 56), (58, 64, 63, 57), (59, 65, 64, 58), (60, 66, 71, 65), (61, 67, 66, 60), (62, 68, 67, 61), (63, 69, 68, 62), (64, 70, 69, 63), (65, 71, 70, 64), (66, 72, 77, 71), (67, 73, 72, 66), (68, 74, 73, 67), (69, 75, 74, 68), (70, 76, 75, 69), (71, 77, 76, 70), (72, 78, 83, 77), (73, 79, 78, 72), (74, 80, 79, 73), (75, 81, 80, 74), (76, 82, 81, 75), (77, 83, 82, 76), (78, 84, 89, 83), (79, 85, 84, 78), (80, 86, 85, 79), (81, 87, 86, 80), (82, 88, 87, 81), (83, 89, 88, 82), (84, 90, 95, 89), (85, 91, 90, 84), (86, 92, 91, 85), (87, 93, 92, 86), (88, 94, 93, 87), (89, 95, 94, 88), (90, 96, 101, 95), (91, 97, 96, 90), (92, 98, 97, 91), (93, 99, 98, 92), (94, 100, 99, 93), (95, 101, 100, 94), (102, 108, 113, 107), (103, 109, 108, 102), (104, 110, 109, 103), (105, 111, 110, 104), (106, 112, 111, 105), (107, 113, 112, 106), (108, 114, 119, 113), (109, 115, 114, 108), (110, 116, 115, 109), (111, 117, 116, 110), (112, 118, 117, 111), (113, 119, 118, 112), (114, 120, 125, 119), (115, 121, 120, 114), (116, 122, 121, 115), (117, 123, 122, 116), (118, 124, 123, 117), (119, 125, 124, 118), (120, 126, 131, 125), (121, 127, 126, 120), (122, 128, 127, 121), (123, 129, 128, 122), (124, 130, 129, 123), (125, 131, 130, 124), (126, 132, 137, 131), (127, 133, 132, 126), (128, 134, 133, 127), (129, 135, 134, 128), (130, 136, 135, 129), (131, 137, 136, 130), (132, 138, 143, 137), (133, 139, 138, 132), (134, 140, 139, 133), (135, 141, 140, 134), (136, 142, 141, 135), (137, 143, 142, 136), (138, 144, 149, 143), (139, 145, 144, 138), (140, 146, 145, 139), (141, 147, 146, 140), (142, 148, 147, 141), (143, 149, 148, 142), (144, 150, 155, 149), (145, 151, 150, 144), (146, 152, 151, 145), (147, 153, 152, 146), (148, 154, 153, 147), (149, 155, 154, 148), (150, 156, 161, 155), (151, 157, 156, 150), (152, 158, 157, 151), (153, 159, 158, 152), (154, 160, 159, 153), (155, 161, 160, 154), (156, 162, 167, 161), (157, 163, 162, 156), (158, 164, 163, 157), (159, 165, 164, 158), (160, 166, 165, 159), (161, 167, 166, 160), (162, 168, 173, 167), (163, 169, 168, 162), (164, 170, 169, 163), (165, 171, 170, 164), (166, 172, 171, 165), (167, 173, 172, 166), (168, 174, 179, 173), (169, 175, 174, 168), (170, 176, 175, 169), (171, 177, 176, 170), (172, 178, 177, 171), (173, 179, 178, 172), (181, 182, 180), (182, 183, 180), (183, 184, 180), (184, 185, 180), (185, 181, 180), (186, 182, 181), (187, 183, 182), (188, 184, 183), (189, 185, 184), (190, 181, 185), (186, 187, 182), (187, 188, 183), (188, 189, 184), (189, 190, 185), (190, 186, 181), (191, 187, 186), (191, 188, 187), (191, 189, 188), (190, 191, 186), (191, 190, 189), (192, 193, 194), (193, 192, 197), (192, 194, 195), (192, 195, 196), (192, 196, 197), (193, 197, 202), (194, 193, 198), (195, 194, 199), (196, 195, 200), (197, 196, 201), (193, 202, 198), (194, 198, 199), (195, 199, 200), (196, 200, 201), (197, 201, 202), (198, 202, 203), (199, 198, 203), (200, 199, 203), (201, 200, 203), (202, 201, 203)])
me_mesh_005.polygons.foreach_set('material_index', [2, 2, 2, 2, 2, 2, 2, 2, 2, 2, 2, 2, 2, 2, 2, 2, 2, 2, 2, 2, 2, 2, 2, 2, 2, 2, 2, 2, 2, 2, 2, 2, 2, 2, 2, 2, 2, 2, 2, 2, 0, 0, 0, 0, 0, 0, 0, 0, 0, 0, 0, 0, 0, 0, 0, 0, 0, 0, 0, 0, 0, 0, 0, 0, 0, 0, 0, 0, 0, 0, 0, 0, 0, 0, 0, 0, 0, 0, 0, 0, 0, 0, 0, 0, 0, 0, 0, 0, 0, 0, 0, 0, 0, 0, 0, 0, 0, 0, 0, 0, 0, 0, 0, 0, 0, 0, 0, 0, 0, 0, 0, 0, 0, 0, 0, 0, 0, 0, 0, 0, 0, 0, 0, 0, 0, 0, 0, 0, 0, 0, 0, 0, 0, 0, 0, 0, 0, 0, 0, 0, 0, 0, 0, 0, 0, 0, 0, 0, 0, 0, 0, 0, 0, 0, 0, 0, 0, 0, 0, 0, 0, 0, 0, 0, 0, 0, 0, 0, 0, 0, 0, 0, 0, 0, 0, 0, 0, 0, 0, 0, 0, 0, 0, 0, 0, 0, 0, 0, 0, 0, 0, 0, 0, 0, 0, 0, 0, 0, 0, 0, 0, 0, 0, 0, 0, 0, 0, 0, 0, 0, 0, 0, 0, 0, 0, 0, 0, 0, 0, 0, 0, 0, 0, 0])
me_mesh_005.materials.append(mat_metala)
me_mesh_005.materials.append(mat_plastic)
me_mesh_005.materials.append(mat_metalb)
me_mesh_005.use_remesh_preserve_volume = False
me_mesh_005.use_remesh_preserve_attributes = False
me_mesh_005.use_mirror_vertex_groups = False
me_mesh_005.update()
me_plane_002 = bpy.data.meshes.new('Plane.002')
me_plane_002.from_pydata([(0.05, -5.5, 0.0), (-0.05, -5.5, 0.0), (0.05, 0.0, 0.0), (-0.05, 0.0, 0.0), (0.05, -5.5, 0.4), (-0.05, -5.5, 0.4), (0.05, 0.0, 0.4), (-0.05, 0.0, 0.4), (-0.05, -3.984, 0.0), (0.05, -3.984, 0.0), (-0.05, -3.984, 0.4), (0.05, -3.984, 0.4), (0.05, -3.381, 0.0), (0.05, -3.381, 0.4), (-0.05, -3.381, 0.0), (-0.05, -3.381, 0.4), (4.738, 2.793, 0.0), (4.788, 2.707, 0.0), (-0.025, 0.0433, 0.0), (0.025, -0.0433, 0.0), (4.738, 2.793, 0.4), (4.788, 2.707, 0.4), (-0.025, 0.0433, 0.4), (0.025, -0.0433, 0.4), (3.475, 1.949, 0.0), (3.425, 2.035, 0.0), (3.475, 1.949, 0.4), (3.425, 2.035, 0.4), (2.903, 1.734, 0.0), (2.903, 1.734, 0.4), (2.953, 1.647, 0.0), (2.953, 1.647, 0.4), (-4.788, 2.707, 0.0), (-4.738, 2.793, 0.0), (-0.025, -0.0433, 0.0), (0.025, 0.0433, 0.0), (-4.788, 2.707, 0.4), (-4.738, 2.793, 0.4), (-0.025, -0.0433, 0.4), (0.025, 0.0433, 0.4), (-3.425, 2.035, 0.0), (-3.475, 1.949, 0.0), (-3.425, 2.035, 0.4), (-3.475, 1.949, 0.4), (-2.953, 1.647, 0.0), (-2.953, 1.647, 0.4), (-2.903, 1.734, 0.0), (-2.903, 1.734, 0.4)], [], [(14, 3, 2, 12), (15, 13, 6, 7), (1, 0, 4, 5), (12, 2, 6, 13), (8, 1, 5, 10), (2, 3, 7, 6), (1, 8, 9, 0), (5, 4, 11, 10), (0, 9, 11, 4), (14, 8, 10, 15), (8, 14, 12, 9), (10, 11, 13, 15), (9, 12, 13, 11), (3, 14, 15, 7), (30, 19, 18, 28), (31, 29, 22, 23), (17, 16, 20, 21), (28, 18, 22, 29), (24, 17, 21, 26), (18, 19, 23, 22), (17, 24, 25, 16), (21, 20, 27, 26), (16, 25, 27, 20), (30, 24, 26, 31), (24, 30, 28, 25), (26, 27, 29, 31), (25, 28, 29, 27), (19, 30, 31, 23), (46, 35, 34, 44), (47, 45, 38, 39), (33, 32, 36, 37), (44, 34, 38, 45), (40, 33, 37, 42), (34, 35, 39, 38), (33, 40, 41, 32), (37, 36, 43, 42), (32, 41, 43, 36), (46, 40, 42, 47), (40, 46, 44, 41), (42, 43, 45, 47), (41, 44, 45, 43), (35, 46, 47, 39)])
me_plane_002.materials.append(mat_metala)
me_plane_002.use_remesh_preserve_volume = False
me_plane_002.use_remesh_preserve_attributes = False
me_plane_002.use_mirror_vertex_groups = False
me_plane_002.update()
me_cube_001 = bpy.data.meshes.new('Cube.001')
me_cube_001.from_pydata([(1.0, 1.0, -1.0), (1.0, -1.0, -1.0), (-1.0, -1.0, -1.0), (-1.0, 1.0, -1.0), (1.0, 1.0, 1.0), (1.0, -1.0, 1.0), (-1.0, -1.0, 1.0), (-1.0, 1.0, 1.0), (1.0, -0.9, 1.0), (1.0, -0.9, -1.0), (-1.0, -0.9, 1.0), (-1.0, -0.9, -1.0), (1.0, -0.805, -1.0), (-1.0, -0.805, 1.0), (1.0, -0.805, 1.0), (-1.0, -0.805, -1.0), (1.0, -0.9, 1.4), (-1.0, -0.9, 1.4), (-1.0, -0.805, 1.4), (1.0, -0.805, 1.4), (1.0, -0.9, -1.4), (-1.0, -0.9, -1.4), (1.0, -0.805, -1.4), (-1.0, -0.805, -1.4), (-1.477e-07, -1.0, 0.65), (-0.3464, -1.0, 0.55), (-0.3464, -1.0, 0.35), (-1.127e-07, -1.0, 0.25), (0.3464, -1.0, 0.35), (0.3464, -1.0, 0.55), (-1.35e-07, -1.1, 0.65), (-0.3464, -1.1, 0.55), (-0.3464, -1.1, 0.35), (-1e-07, -1.1, 0.25), (0.3464, -1.1, 0.35), (0.3464, -1.1, 0.55)], [], [(8, 5, 1, 9), (13, 7, 3, 15), (7, 4, 0, 3), (9, 1, 2, 11), (10, 6, 5, 8), (14, 8, 9, 12), (6, 10, 11, 2), (11, 15, 23, 21), (14, 13, 18, 19), (10, 13, 15, 11), (4, 14, 12, 0), (0, 12, 15, 3), (7, 13, 14, 4), (18, 17, 16, 19), (8, 14, 19, 16), (13, 10, 17, 18), (10, 8, 16, 17), (22, 20, 21, 23), (9, 11, 21, 20), (15, 12, 22, 23), (12, 9, 20, 22), (5, 6, 25, 24, 29), (2, 1, 28, 27, 26), (6, 2, 26, 25), (1, 5, 29, 28), (28, 29, 35, 34), (27, 28, 34, 33), (26, 27, 33, 32), (25, 26, 32, 31), (29, 24, 30, 35), (24, 25, 31, 30), (31, 32, 33, 34, 35, 30)])
me_cube_001.materials.append(mat_servo_body)
me_cube_001.use_remesh_preserve_volume = False
me_cube_001.use_remesh_preserve_attributes = False
me_cube_001.use_mirror_vertex_groups = False
me_cube_001.update()
me_circle_002 = bpy.data.meshes.new('Circle.002')
me_circle_002.from_pydata([(7.0, -0.1, 1.584e-07), (7.3, -0.1, 0.5196), (7.9, -0.1, 0.5196), (8.2, -0.1, 1.148e-07), (7.9, -0.1, -0.5196), (7.3, -0.1, -0.5196), (7.0, 0.1, 1.79e-07), (7.3, 0.1, 0.5196), (7.9, 0.1, 0.5196), (8.2, 0.1, 1.355e-07), (7.9, 0.1, -0.5196), (7.3, 0.1, -0.5196), (7.0, -0.3, 1.584e-07), (7.3, -0.3, 0.5196), (7.9, -0.3, 0.5196), (8.2, -0.3, 1.148e-07), (7.9, -0.3, -0.5196), (7.3, -0.3, -0.5196), (1.192e-07, 1.788e-07, 1.0), (-0.5, 1.788e-07, 0.866), (-0.866, 1.192e-07, 0.5), (-1.0, 8.941e-08, -2.98e-08), (-0.866, 5.96e-08, -0.5), (-0.5, 0.0, -0.866), (-1.192e-07, 0.0, -1.0), (7.6, 1.788e-07, 1.0), (7.6, 0.0, -1.0), (8.1, 0.0, -0.866), (8.466, 5.96e-08, -0.5), (8.6, 8.941e-08, -4.545e-07), (8.466, 1.192e-07, 0.5), (8.1, 1.192e-07, 0.866), (1.192e-07, -0.2, 1.0), (-0.5, -0.2, 0.866), (-0.866, -0.2, 0.5), (-1.0, -0.2, -2.98e-08), (-0.866, -0.2, -0.5), (-0.5, -0.2, -0.866), (-1.192e-07, -0.2, -1.0), (7.6, -0.2, 1.0), (7.6, -0.2, -1.0), (8.1, -0.2, -0.866), (8.466, -0.2, -0.5), (8.6, -0.2, -4.545e-07), (8.466, -0.2, 0.5), (8.1, -0.2, 0.866), (7.24, -0.3, 1.291e-07), (7.42, -0.3, 0.3118), (7.78, -0.3, 0.3118), (7.96, -0.3, 1.03e-07), (7.78, -0.3, -0.3118), (7.42, -0.3, -0.3118), (7.24, 0.1, 1.443e-07), (7.42, 0.1, 0.3118), (7.78, 0.1, 0.3118), (7.96, 0.1, 1.182e-07), (7.78, 0.1, -0.3118), (7.42, 0.1, -0.3118), (7.24, -1.697, 1.291e-07), (7.42, -1.697, 0.3118), (7.78, -1.697, 0.3118), (7.96, -1.697, 1.03e-07), (7.78, -1.697, -0.3118), (7.42, -1.697, -0.3118), (7.24, 2.83, 1.443e-07), (7.42, 2.83, 0.3118), (7.78, 2.83, 0.3118), (7.96, 2.83, 1.182e-07), (7.78, 2.83, -0.3118), (7.42, 2.83, -0.3118)], [], [(4, 3, 15, 16), (7, 8, 54, 53), (3, 4, 10, 9), (2, 3, 9, 8), (1, 2, 8, 7), (5, 0, 6, 11), (0, 1, 7, 6), (4, 5, 11, 10), (17, 16, 50, 51), (3, 2, 14, 15), (2, 1, 13, 14), (0, 5, 17, 12), (1, 0, 12, 13), (5, 4, 16, 17), (19, 18, 25, 31, 30, 29, 28, 27, 26, 24, 23, 22, 21, 20), (33, 34, 35, 36, 37, 38, 40, 41, 42, 43, 44, 45, 39, 32), (31, 25, 39, 45), (26, 27, 41, 40), (19, 20, 34, 33), (30, 31, 45, 44), (23, 24, 38, 37), (18, 19, 33, 32), (29, 30, 44, 43), (22, 23, 37, 36), (24, 26, 40, 38), (28, 29, 43, 42), (21, 22, 36, 35), (25, 18, 32, 39), (27, 28, 42, 41), (20, 21, 35, 34), (16, 15, 49, 50), (15, 14, 48, 49), (14, 13, 47, 48), (12, 17, 51, 46), (13, 12, 46, 47), (11, 6, 52, 57), (6, 7, 53, 52), (10, 11, 57, 56), (9, 10, 56, 55), (8, 9, 55, 54), (48, 47, 59, 60), (46, 51, 63, 58), (47, 46, 58, 59), (51, 50, 62, 63), (50, 49, 61, 62), (49, 48, 60, 61), (56, 57, 69, 68), (55, 56, 68, 67), (54, 55, 67, 66), (53, 54, 66, 65), (57, 52, 64, 69), (52, 53, 65, 64)])
me_circle_002.polygons.foreach_set('material_index', [1, 1, 1, 1, 1, 1, 1, 1, 1, 1, 1, 1, 1, 1, 0, 0, 0, 0, 0, 0, 0, 0, 0, 0, 0, 0, 0, 0, 0, 0, 1, 1, 1, 1, 1, 1, 1, 1, 1, 1, 1, 1, 1, 1, 1, 1, 1, 1, 1, 1, 1, 1])
me_circle_002.materials.append(mat_plastic)
me_circle_002.materials.append(mat_metala)
me_circle_002.materials.append(mat_metalb)
me_circle_002.use_remesh_preserve_volume = False
me_circle_002.use_remesh_preserve_attributes = False
me_circle_002.use_mirror_vertex_groups = False
me_circle_002.update()
me_cube_009 = bpy.data.meshes.new('Cube.009')
me_cube_009.from_pydata([(1.0, 1.0, -1.0), (1.0, -1.0, -1.0), (-1.0, -1.0, -1.0), (-1.0, 1.0, -1.0), (1.0, 1.0, 1.0), (1.0, -1.0, 1.0), (-1.0, -1.0, 1.0), (-1.0, 1.0, 1.0), (1.0, -0.9, 1.0), (1.0, -0.9, -1.0), (-1.0, -0.9, 1.0), (-1.0, -0.9, -1.0), (1.0, -0.805, -1.0), (-1.0, -0.805, 1.0), (1.0, -0.805, 1.0), (-1.0, -0.805, -1.0), (1.0, -0.9, 1.4), (-1.0, -0.9, 1.4), (-1.0, -0.805, 1.4), (1.0, -0.805, 1.4), (1.0, -0.9, -1.4), (-1.0, -0.9, -1.4), (1.0, -0.805, -1.4), (-1.0, -0.805, -1.4), (-1.477e-07, -1.0, 0.65), (-0.3464, -1.0, 0.55), (-0.3464, -1.0, 0.35), (-1.127e-07, -1.0, 0.25), (0.3464, -1.0, 0.35), (0.3464, -1.0, 0.55), (-1.35e-07, -1.1, 0.65), (-0.3464, -1.1, 0.55), (-0.3464, -1.1, 0.35), (-1e-07, -1.1, 0.25), (0.3464, -1.1, 0.35), (0.3464, -1.1, 0.55)], [], [(8, 5, 1, 9), (13, 7, 3, 15), (7, 4, 0, 3), (9, 1, 2, 11), (10, 6, 5, 8), (14, 8, 9, 12), (6, 10, 11, 2), (11, 15, 23, 21), (14, 13, 18, 19), (10, 13, 15, 11), (4, 14, 12, 0), (0, 12, 15, 3), (7, 13, 14, 4), (18, 17, 16, 19), (8, 14, 19, 16), (13, 10, 17, 18), (10, 8, 16, 17), (22, 20, 21, 23), (9, 11, 21, 20), (15, 12, 22, 23), (12, 9, 20, 22), (5, 6, 25, 24, 29), (2, 1, 28, 27, 26), (6, 2, 26, 25), (1, 5, 29, 28), (28, 29, 35, 34), (27, 28, 34, 33), (26, 27, 33, 32), (25, 26, 32, 31), (29, 24, 30, 35), (24, 25, 31, 30), (31, 32, 33, 34, 35, 30)])
me_cube_009.materials.append(mat_servo_body)
me_cube_009.use_remesh_preserve_volume = False
me_cube_009.use_remesh_preserve_attributes = False
me_cube_009.use_mirror_vertex_groups = False
me_cube_009.update()
me_cube_008 = bpy.data.meshes.new('Cube.008')
me_cube_008.from_pydata([(1.0, 1.0, -1.0), (1.0, -1.0, -1.0), (-1.0, -1.0, -1.0), (-1.0, 1.0, -1.0), (1.0, 1.0, 1.0), (1.0, -1.0, 1.0), (-1.0, -1.0, 1.0), (-1.0, 1.0, 1.0), (1.0, -0.9, 1.0), (1.0, -0.9, -1.0), (-1.0, -0.9, 1.0), (-1.0, -0.9, -1.0), (1.0, -0.805, -1.0), (-1.0, -0.805, 1.0), (1.0, -0.805, 1.0), (-1.0, -0.805, -1.0), (1.0, -0.9, 1.4), (-1.0, -0.9, 1.4), (-1.0, -0.805, 1.4), (1.0, -0.805, 1.4), (1.0, -0.9, -1.4), (-1.0, -0.9, -1.4), (1.0, -0.805, -1.4), (-1.0, -0.805, -1.4), (-1.477e-07, -1.0, 0.65), (-0.3464, -1.0, 0.55), (-0.3464, -1.0, 0.35), (-1.127e-07, -1.0, 0.25), (0.3464, -1.0, 0.35), (0.3464, -1.0, 0.55), (-1.35e-07, -1.1, 0.65), (-0.3464, -1.1, 0.55), (-0.3464, -1.1, 0.35), (-1e-07, -1.1, 0.25), (0.3464, -1.1, 0.35), (0.3464, -1.1, 0.55)], [], [(8, 5, 1, 9), (13, 7, 3, 15), (7, 4, 0, 3), (9, 1, 2, 11), (10, 6, 5, 8), (14, 8, 9, 12), (6, 10, 11, 2), (11, 15, 23, 21), (14, 13, 18, 19), (10, 13, 15, 11), (4, 14, 12, 0), (0, 12, 15, 3), (7, 13, 14, 4), (18, 17, 16, 19), (8, 14, 19, 16), (13, 10, 17, 18), (10, 8, 16, 17), (22, 20, 21, 23), (9, 11, 21, 20), (15, 12, 22, 23), (12, 9, 20, 22), (5, 6, 25, 24, 29), (2, 1, 28, 27, 26), (6, 2, 26, 25), (1, 5, 29, 28), (28, 29, 35, 34), (27, 28, 34, 33), (26, 27, 33, 32), (25, 26, 32, 31), (29, 24, 30, 35), (24, 25, 31, 30), (31, 32, 33, 34, 35, 30)])
me_cube_008.materials.append(mat_servo_body)
me_cube_008.use_remesh_preserve_volume = False
me_cube_008.use_remesh_preserve_attributes = False
me_cube_008.use_mirror_vertex_groups = False
me_cube_008.update()
me_circle_007 = bpy.data.meshes.new('Circle.007')
me_circle_007.from_pydata([(0.75, 1.299, 0.0), (-0.75, 1.299, 0.0), (-1.5, 9.686e-08, 0.0), (-0.75, -1.299, 0.0), (0.75, -1.299, 0.0), (1.5, -3.055e-07, 0.0), (0.75, 1.299, 0.15), (-0.75, 1.299, 0.15), (-1.5, 9.686e-08, 0.15), (-0.75, -1.299, 0.15), (0.75, -1.299, 0.15), (1.5, -3.055e-07, 0.15)], [], [(0, 5, 4, 3, 2, 1), (6, 7, 8, 9, 10, 11), (3, 4, 10, 9), (2, 3, 9, 8), (1, 2, 8, 7), (5, 0, 6, 11), (0, 1, 7, 6), (4, 5, 11, 10)])
me_circle_007.materials.append(mat_plastic)
me_circle_007.materials.append(mat_metala)
me_circle_007.use_remesh_preserve_volume = False
me_circle_007.use_remesh_preserve_attributes = False
me_circle_007.use_mirror_vertex_groups = False
me_circle_007.update()
arm_armature_003 = bpy.data.armatures.new('Armature.003')  # bones are not reproduced

# ---- objects
ob_servob_rod = bpy.data.objects.new('servoB_rod', me_mesh_003)
ob_servoc_rod = bpy.data.objects.new('servoC_rod', me_mesh_002)
ob_servob_arm = bpy.data.objects.new('servoB_arm', me_circle_006)
ob_servoc_arm = bpy.data.objects.new('servoC_arm', me_circle_005)
ob_servoa_rod = bpy.data.objects.new('servoA_rod', me_mesh_005)
ob_support = bpy.data.objects.new('support', me_plane_002)
ob_servoa_body = bpy.data.objects.new('servoA_body', me_cube_001)
ob_servoa_arm = bpy.data.objects.new('servoA_arm', me_circle_002)
ob_servob_body = bpy.data.objects.new('servoB_body', me_cube_009)
ob_servoc_body = bpy.data.objects.new('servoC_body', me_cube_008)
ob_footplatform = bpy.data.objects.new('footPlatform', me_circle_007)
ob_armaturea = bpy.data.objects.new('ArmatureA', arm_armature_003)

# ---- transforms, parenting, visibility, modifiers, constraints
ob_servob_rod.location = (5.918, 3.417, -0.5592)
ob_servob_rod.rotation_euler = (0.0, 0.0, -4.189)
ob_servob_rod.lineart.crease_threshold = 0.0
_vg = ob_servob_rod.vertex_groups.new(name='rodB_L')
_vg.add([0, 1, 2, 3, 4, 5, 6, 7, 8, 9, 10, 11, 24, 25, 26, 27, 28, 29, 30, 31, 32, 33, 34, 35, 36, 37, 38, 39, 40, 41, 42, 43, 44, 45, 46, 47, 48, 49, 50, 51, 52, 53, 54, 55, 56, 57, 58, 59, 60, 61, 62, 63, 64, 65, 66, 67, 68, 69, 70, 71, 72, 73, 74, 75, 76, 77, 78, 79, 80, 81, 82, 83, 84, 85, 86, 87, 88, 89, 90, 91, 92, 93, 94, 95, 96, 97, 98, 99, 100, 101, 180, 181, 182, 183, 184, 185, 186, 187, 188, 189, 190, 191], 1.0, 'REPLACE')
_vg = ob_servob_rod.vertex_groups.new(name='rodB_R')
_vg.add([12, 13, 14, 15, 16, 17, 18, 19, 20, 21, 22, 23, 102, 103, 104, 105, 106, 107, 108, 109, 110, 111, 112, 113, 114, 115, 116, 117, 118, 119, 120, 121, 122, 123, 124, 125, 126, 127, 128, 129, 130, 131, 132, 133, 134, 135, 136, 137, 138, 139, 140, 141, 142, 143, 144, 145, 146, 147, 148, 149, 150, 151, 152, 153, 154, 155, 156, 157, 158, 159, 160, 161, 162, 163, 164, 165, 166, 167, 168, 169, 170, 171, 172, 173, 174, 175, 176, 177, 178, 179, 192, 193, 194, 195, 196, 197, 198, 199, 200, 201, 202, 203], 1.0, 'REPLACE')
_m = ob_servob_rod.modifiers.new('Subsurf', 'SUBSURF')
_m.uv_smooth = 'PRESERVE_CORNERS'
_m.quality = 2
_m.levels = 2
_m.show_only_control_edges = False
_m = ob_servob_rod.modifiers.new('Armature', 'ARMATURE')
_m.object = ob_armaturea
ob_servoc_rod.location = (-5.918, 3.417, -0.5592)
ob_servoc_rod.rotation_euler = (0.0, -0.0, -2.094)
ob_servoc_rod.lineart.crease_threshold = 0.0
_vg = ob_servoc_rod.vertex_groups.new(name='rodC_L')
_vg.add([0, 1, 2, 3, 4, 5, 6, 7, 8, 9, 10, 11, 24, 25, 26, 27, 28, 29, 30, 31, 32, 33, 34, 35, 36, 37, 38, 39, 40, 41, 42, 43, 44, 45, 46, 47, 48, 49, 50, 51, 52, 53, 54, 55, 56, 57, 58, 59, 60, 61, 62, 63, 64, 65, 66, 67, 68, 69, 70, 71, 72, 73, 74, 75, 76, 77, 78, 79, 80, 81, 82, 83, 84, 85, 86, 87, 88, 89, 90, 91, 92, 93, 94, 95, 96, 97, 98, 99, 100, 101, 180, 181, 182, 183, 184, 185, 186, 187, 188, 189, 190, 191], 1.0, 'REPLACE')
_vg = ob_servoc_rod.vertex_groups.new(name='rodC_R')
_vg.add([12, 13, 14, 15, 16, 17, 18, 19, 20, 21, 22, 23, 102, 103, 104, 105, 106, 107, 108, 109, 110, 111, 112, 113, 114, 115, 116, 117, 118, 119, 120, 121, 122, 123, 124, 125, 126, 127, 128, 129, 130, 131, 132, 133, 134, 135, 136, 137, 138, 139, 140, 141, 142, 143, 144, 145, 146, 147, 148, 149, 150, 151, 152, 153, 154, 155, 156, 157, 158, 159, 160, 161, 162, 163, 164, 165, 166, 167, 168, 169, 170, 171, 172, 173, 174, 175, 176, 177, 178, 179, 192, 193, 194, 195, 196, 197, 198, 199, 200, 201, 202, 203], 1.0, 'REPLACE')
_m = ob_servoc_rod.modifiers.new('Subsurf', 'SUBSURF')
_m.uv_smooth = 'PRESERVE_CORNERS'
_m.quality = 2
_m.levels = 2
_m.show_only_control_edges = False
_m = ob_servoc_rod.modifiers.new('Armature', 'ARMATURE')
_m.object = ob_armaturea
ob_servob_arm.location = (4.347, 2.338, -0.5592)
ob_servob_arm.rotation_euler = (0.0, -0.0, -5.76)
ob_servob_arm.scale = (0.25, 0.25, 0.25)
ob_servob_arm.lineart.crease_threshold = 0.0
_vg = ob_servob_arm.vertex_groups.new(name='servoB')
_vg.add([0, 1, 2, 3, 4, 5, 6, 7, 8, 9, 10, 11, 12, 13, 14, 15, 16, 17, 18, 19, 20, 21, 22, 23, 24, 25, 26, 27, 28, 29, 30, 31, 32, 33, 34, 35, 36, 37, 38, 39, 40, 41, 42, 43, 44, 45, 46, 47, 48, 49, 50, 51, 52, 53, 54, 55, 56, 57, 58, 59, 60, 61, 62, 63, 64, 65, 66, 67, 68, 69], 1.0, 'REPLACE')
_m = ob_servob_arm.modifiers.new('Armature', 'ARMATURE')
_m.object = ob_armaturea
ob_servoc_arm.location = (-4.199, 2.596, -0.5592)
ob_servoc_arm.rotation_euler = (0.0, -0.0, -3.665)
ob_servoc_arm.scale = (0.25, 0.25, 0.25)
ob_servoc_arm.lineart.crease_threshold = 0.0
_vg = ob_servoc_arm.vertex_groups.new(name='servoC')
_vg.add([0, 1, 2, 3, 4, 5, 6, 7, 8, 9, 10, 11, 12, 13, 14, 15, 16, 17, 18, 19, 20, 21, 22, 23, 24, 25, 26, 27, 28, 29, 30, 31, 32, 33, 34, 35, 36, 37, 38, 39, 40, 41, 42, 43, 44, 45, 46, 47, 48, 49, 50, 51, 52, 53, 54, 55, 56, 57, 58, 59, 60, 61, 62, 63, 64, 65, 66, 67, 68, 69], 1.0, 'REPLACE')
_m = ob_servoc_arm.modifiers.new('Armature', 'ARMATURE')
_m.object = ob_armaturea
ob_servoa_rod.location = (0.0, -6.834, -0.5592)
ob_servoa_rod.lineart.crease_threshold = 0.0
_vg = ob_servoa_rod.vertex_groups.new(name='rodA_L')
_vg.add([0, 1, 2, 3, 4, 5, 6, 7, 8, 9, 10, 11, 24, 25, 26, 27, 28, 29, 30, 31, 32, 33, 34, 35, 36, 37, 38, 39, 40, 41, 42, 43, 44, 45, 46, 47, 48, 49, 50, 51, 52, 53, 54, 55, 56, 57, 58, 59, 60, 61, 62, 63, 64, 65, 66, 67, 68, 69, 70, 71, 72, 73, 74, 75, 76, 77, 78, 79, 80, 81, 82, 83, 84, 85, 86, 87, 88, 89, 90, 91, 92, 93, 94, 95, 96, 97, 98, 99, 100, 101, 180, 181, 182, 183, 184, 185, 186, 187, 188, 189, 190, 191], 1.0, 'REPLACE')
_vg = ob_servoa_rod.vertex_groups.new(name='rodA_R')
_vg.add([12, 13, 14, 15, 16, 17, 18, 19, 20, 21, 22, 23, 102, 103, 104, 105, 106, 107, 108, 109, 110, 111, 112, 113, 114, 115, 116, 117, 118, 119, 120, 121, 122, 123, 124, 125, 126, 127, 128, 129, 130, 131, 132, 133, 134, 135, 136, 137, 138, 139, 140, 141, 142, 143, 144, 145, 146, 147, 148, 149, 150, 151, 152, 153, 154, 155, 156, 157, 158, 159, 160, 161, 162, 163, 164, 165, 166, 167, 168, 169, 170, 171, 172, 173, 174, 175, 176, 177, 178, 179, 192, 193, 194, 195, 196, 197, 198, 199, 200, 201, 202, 203], 1.0, 'REPLACE')
_m = ob_servoa_rod.modifiers.new('Subsurf', 'SUBSURF')
_m.uv_smooth = 'PRESERVE_CORNERS'
_m.quality = 2
_m.levels = 2
_m.show_only_control_edges = False
_m = ob_servoa_rod.modifiers.new('Armature', 'ARMATURE')
_m.object = ob_armaturea
ob_support.location = (0.0, 0.0, 0.0)
ob_support.lineart.crease_threshold = 0.0
_vg = ob_support.vertex_groups.new(name='root')
_vg.add([0, 1, 2, 3, 4, 5, 6, 7, 8, 9, 10, 11, 12, 13, 14, 15, 16, 17, 18, 19, 20, 21, 22, 23, 24, 25, 26, 27, 28, 29, 30, 31, 32, 33, 34, 35, 36, 37, 38, 39, 40, 41, 42, 43, 44, 45, 46, 47], 1.0, 'REPLACE')
_m = ob_support.modifiers.new('Armature', 'ARMATURE')
_m.object = ob_armaturea
ob_servoa_body.location = (0.9515, -4.934, -1.009)
ob_servoa_body.rotation_euler = (0.0, -0.0, -1.571)
ob_servoa_body.scale = (0.5, 1.0, 1.0)
ob_servoa_body.lineart.crease_threshold = 0.0
_vg = ob_servoa_body.vertex_groups.new(name='root')
_vg.add([0, 1, 2, 3, 4, 5, 6, 7, 8, 9, 10, 11, 12, 13, 14, 15, 16, 17, 18, 19, 20, 21, 22, 23, 24, 25, 26, 27, 28, 29, 30, 31, 32, 33, 34, 35], 1.0, 'REPLACE')
_m = ob_servoa_body.modifiers.new('Armature', 'ARMATURE')
_m.show_render = False
_m.object = ob_armaturea
ob_servoa_arm.location = (-0.1485, -4.934, -0.5592)
ob_servoa_arm.rotation_euler = (0.0, 0.0, -1.571)
ob_servoa_arm.scale = (0.25, 0.25, 0.25)
ob_servoa_arm.lineart.crease_threshold = 0.0
_vg = ob_servoa_arm.vertex_groups.new(name='servoA')
_vg.add([0, 1, 2, 3, 4, 5, 6, 7, 8, 9, 10, 11, 12, 13, 14, 15, 16, 17, 18, 19, 20, 21, 22, 23, 24, 25, 26, 27, 28, 29, 30, 31, 32, 33, 34, 35, 36, 37, 38, 39, 40, 41, 42, 43, 44, 45, 46, 47, 48, 49, 50, 51, 52, 53, 54, 55, 56, 57, 58, 59, 60, 61, 62, 63, 64, 65, 66, 67, 68, 69], 1.0, 'REPLACE')
_m = ob_servoa_arm.modifiers.new('Armature', 'ARMATURE')
_m.object = ob_armaturea
ob_servob_body.location = (3.797, 3.291, -1.009)
ob_servob_body.rotation_euler = (0.0, -0.0, -5.76)
ob_servob_body.scale = (0.5, 1.0, 1.0)
ob_servob_body.lineart.crease_threshold = 0.0
ob_servoc_body.location = (-4.749, 1.643, -1.009)
ob_servoc_body.rotation_euler = (0.0, -0.0, -3.665)
ob_servoc_body.scale = (0.5, 1.0, 1.0)
ob_servoc_body.lineart.crease_threshold = 0.0
_vg = ob_servoc_body.vertex_groups.new(name='root')
ob_footplatform.location = (0.0, 0.0, -15.0)
ob_footplatform.scale = (1.1, 1.1, 1.1)
ob_footplatform.lineart.crease_threshold = 0.0
_vg = ob_footplatform.vertex_groups.new(name='footMAIN')
_vg.add([0, 1, 2, 3, 4, 5, 6, 7, 8, 9, 10, 11], 1.0, 'REPLACE')
_m = ob_footplatform.modifiers.new('Armature', 'ARMATURE')
_m.object = ob_armaturea
ob_armaturea.location = (0.0, 0.0, 0.0)
ob_armaturea.show_in_front = True
ob_armaturea.lineart.crease_threshold = 0.0

# ---- collection membership
col_collection_1.objects.link(ob_servob_rod)
col_collection_1.objects.link(ob_servoc_rod)
col_collection_1.objects.link(ob_servob_arm)
col_collection_1.objects.link(ob_servoc_arm)
col_collection_1.objects.link(ob_servoa_rod)
col_collection_1.objects.link(ob_support)
col_collection_1.objects.link(ob_servoa_body)
col_collection_1.objects.link(ob_servoa_arm)
col_collection_1.objects.link(ob_servob_body)
col_collection_1.objects.link(ob_servoc_body)
col_collection_1.objects.link(ob_footplatform)
col_collection_2.objects.link(ob_armaturea)

# ---- scene / render settings (as saved in the file)
scene.frame_start = 1; scene.frame_end = 300; scene.frame_set(171)
scene.render.engine = 'BLENDER_EEVEE_NEXT'
scene.render.image_settings.compression = 90
scene.render.resolution_x = 720
scene.render.resolution_y = 486
scene.render.pixel_aspect_x = 10.0
scene.render.pixel_aspect_y = 11.0
scene.render.fps = 30
scene.render.fps_base = 1.001
scene.render.dither_intensity = 0.0
scene.cycles.use_denoising = False
scene.cycles.samples = 10
scene.cycles.sampling_pattern = 'TABULATED_SOBOL'
scene.cycles.light_sampling_threshold = 0.0
scene.cycles.use_adaptive_sampling = False
scene.cycles.use_light_tree = False
scene.cycles.blur_glossy = 0.0
scene.cycles.volume_bounces = 1
scene.cycles.pixel_filter_type = 'GAUSSIAN'
scene.cycles.sample_clamp_indirect = 0.0
scene.view_settings.view_transform = 'Standard'
bpy.context.view_layer.update()

# ---- added for rendering (the .blend has no active camera and no usable light): camera, sun
cam_auto = bpy.data.cameras.new('AutoCamera')
cam_auto.lens = 50.0
cam_auto.sensor_width = 36.0
cam_auto.clip_end = 1000.0
ob_auto_camera = bpy.data.objects.new('AutoCamera', cam_auto)
scene.collection.objects.link(ob_auto_camera)
ob_auto_camera.location = (21.7765, -26.9248, 10.1377)
ob_auto_camera.rotation_euler = (1.09748, -7.21219e-08, 0.694738)
scene.camera = ob_auto_camera
light_auto_sun = bpy.data.lights.new('AutoSun', 'SUN')
light_auto_sun.energy = 3.0
light_auto_sun.angle = 0.0523599
ob_auto_sun = bpy.data.objects.new('AutoSun', light_auto_sun)
scene.collection.objects.link(ob_auto_sun)
ob_auto_sun.rotation_euler = (0.872665, 0.174533, 0.523599)
bpy.context.view_layer.update()
